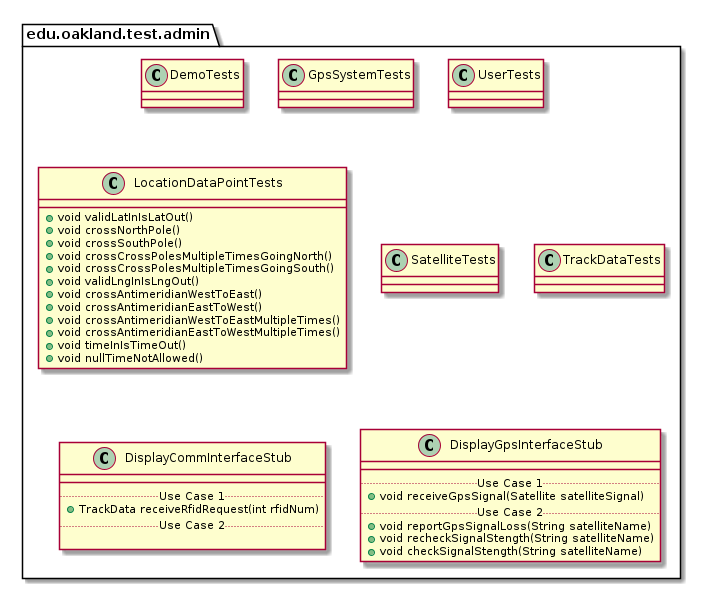

The diagram above was rendered by PlantUML. Its source (embedded in the PNG):
@startuml AdminTestPackage

package edu.oakland.test.admin {
    
}


package edu.oakland.test.admin {
    class DemoTests {

    }
}


package edu.oakland.test.admin {
    class GpsSystemTests {

    }
}


package edu.oakland.test.admin {
    class UserTests {

    }
}


package edu.oakland.test.admin {
    class LocationDataPointTests {
        + void validLatInIsLatOut()
        + void crossNorthPole()
        + void crossSouthPole()
        + void crossCrossPolesMultipleTimesGoingNorth()
        + void crossCrossPolesMultipleTimesGoingSouth()
        + void validLngInIsLngOut()
        + void crossAntimeridianWestToEast()
        + void crossAntimeridianEastToWest()
        + void crossAntimeridianWestToEastMultipleTimes()
        + void crossAntimeridianEastToWestMultipleTimes()
        + void timeInIsTimeOut()
        + void nullTimeNotAllowed()
    }
}


package edu.oakland.test.admin {
    class SatelliteTests {
        
    }
}


package edu.oakland.test.admin {
    class TrackDataTests {
        
    }
}


package edu.oakland.test.admin {
    class DisplayCommInterfaceStub {
        __
        .. Use Case 1 ..
        + TrackData receiveRfidRequest(int rfidNum)
        .. Use Case 2 ..

    }
}


package edu.oakland.test.admin {
    class DisplayGpsInterfaceStub {
        __
        .. Use Case 1 ..
        + void receiveGpsSignal(Satellite satelliteSignal)
        .. Use Case 2 ..
        + void reportGpsSignalLoss(String satelliteName)
        + void recheckSignalStength(String satelliteName)
        + void checkSignalStength(String satelliteName)
    }
}


@enduml